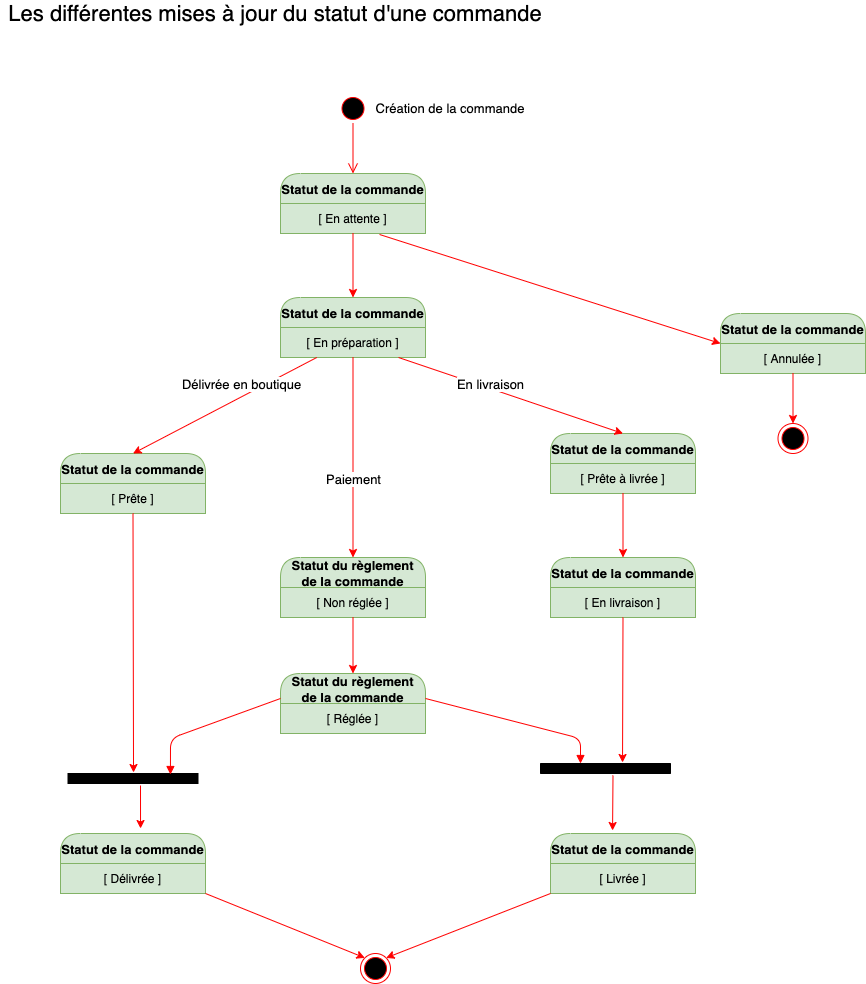

The diagram above was exported from draw.io. Its source (the exported page's mxGraphModel, read from the mxfile embedded in the PNG):
<mxGraphModel dx="119" dy="1841" grid="1" gridSize="10" guides="1" tooltips="1" connect="1" arrows="1" fold="1" page="1" pageScale="1" pageWidth="827" pageHeight="1169" math="0" shadow="0">
  <root>
    <mxCell id="0" />
    <mxCell id="1" parent="0" />
    <mxCell id="jmLQT-EBQIE-0U9Q-Mv6-1" value="Statut de la commande" style="swimlane;fontStyle=1;align=center;verticalAlign=middle;childLayout=stackLayout;horizontal=1;startSize=30;horizontalStack=0;resizeParent=0;resizeLast=1;container=0;collapsible=0;rounded=1;arcSize=30;strokeColor=#82b366;fillColor=#d5e8d4;swimlaneFillColor=#ffffc0;dropTarget=0;fontSize=13;" parent="1" vertex="1">
      <mxGeometry x="1120" y="-980" width="145" height="50" as="geometry" />
    </mxCell>
    <mxCell id="jmLQT-EBQIE-0U9Q-Mv6-2" value="[ En attente ]" style="text;html=1;strokeColor=#82b366;fillColor=#d5e8d4;align=center;verticalAlign=middle;spacingLeft=4;spacingRight=4;whiteSpace=wrap;overflow=hidden;rotatable=0;" parent="jmLQT-EBQIE-0U9Q-Mv6-1" vertex="1">
      <mxGeometry y="30" width="145" height="30" as="geometry" />
    </mxCell>
    <mxCell id="jmLQT-EBQIE-0U9Q-Mv6-3" value="Subtitle" style="text;html=1;strokeColor=#82b366;fillColor=#d5e8d4;align=center;verticalAlign=middle;spacingLeft=4;spacingRight=4;whiteSpace=wrap;overflow=hidden;rotatable=0;" parent="jmLQT-EBQIE-0U9Q-Mv6-1" vertex="1">
      <mxGeometry y="60" width="145" height="-10" as="geometry" />
    </mxCell>
    <mxCell id="jmLQT-EBQIE-0U9Q-Mv6-4" value="Statut de la commande" style="swimlane;fontStyle=1;align=center;verticalAlign=middle;childLayout=stackLayout;horizontal=1;startSize=30;horizontalStack=0;resizeParent=0;resizeLast=1;container=0;collapsible=0;rounded=1;arcSize=30;strokeColor=#82b366;fillColor=#d5e8d4;swimlaneFillColor=#ffffc0;dropTarget=0;fontSize=13;" parent="1" vertex="1">
      <mxGeometry x="1120" y="-856" width="145" height="50" as="geometry" />
    </mxCell>
    <mxCell id="jmLQT-EBQIE-0U9Q-Mv6-5" value="[ En préparation ]" style="text;html=1;strokeColor=#82b366;fillColor=#d5e8d4;align=center;verticalAlign=middle;spacingLeft=4;spacingRight=4;whiteSpace=wrap;overflow=hidden;rotatable=0;" parent="jmLQT-EBQIE-0U9Q-Mv6-4" vertex="1">
      <mxGeometry y="30" width="145" height="30" as="geometry" />
    </mxCell>
    <mxCell id="jmLQT-EBQIE-0U9Q-Mv6-6" value="Subtitle" style="text;html=1;strokeColor=#82b366;fillColor=#d5e8d4;align=center;verticalAlign=middle;spacingLeft=4;spacingRight=4;whiteSpace=wrap;overflow=hidden;rotatable=0;" parent="jmLQT-EBQIE-0U9Q-Mv6-4" vertex="1">
      <mxGeometry y="60" width="145" height="-10" as="geometry" />
    </mxCell>
    <mxCell id="jmLQT-EBQIE-0U9Q-Mv6-7" value="Les différentes mises à jour du statut d'une commande" style="text;html=1;strokeColor=none;fillColor=none;align=center;verticalAlign=middle;whiteSpace=wrap;rounded=0;fontSize=22;fontStyle=0" parent="1" vertex="1">
      <mxGeometry x="840" y="-1150" width="550" height="20" as="geometry" />
    </mxCell>
    <mxCell id="jmLQT-EBQIE-0U9Q-Mv6-9" value="Statut de la commande" style="swimlane;fontStyle=1;align=center;verticalAlign=middle;childLayout=stackLayout;horizontal=1;startSize=30;horizontalStack=0;resizeParent=0;resizeLast=1;container=0;collapsible=0;rounded=1;arcSize=30;strokeColor=#82b366;fillColor=#d5e8d4;swimlaneFillColor=#ffffc0;dropTarget=0;fontSize=13;" parent="1" vertex="1">
      <mxGeometry x="900" y="-700" width="145" height="50" as="geometry" />
    </mxCell>
    <mxCell id="jmLQT-EBQIE-0U9Q-Mv6-10" value="[ Prête ]" style="text;html=1;strokeColor=#82b366;fillColor=#d5e8d4;align=center;verticalAlign=middle;spacingLeft=4;spacingRight=4;whiteSpace=wrap;overflow=hidden;rotatable=0;" parent="jmLQT-EBQIE-0U9Q-Mv6-9" vertex="1">
      <mxGeometry y="30" width="145" height="30" as="geometry" />
    </mxCell>
    <mxCell id="jmLQT-EBQIE-0U9Q-Mv6-11" value="Subtitle" style="text;html=1;strokeColor=#82b366;fillColor=#d5e8d4;align=center;verticalAlign=middle;spacingLeft=4;spacingRight=4;whiteSpace=wrap;overflow=hidden;rotatable=0;" parent="jmLQT-EBQIE-0U9Q-Mv6-9" vertex="1">
      <mxGeometry y="60" width="145" height="-10" as="geometry" />
    </mxCell>
    <mxCell id="jmLQT-EBQIE-0U9Q-Mv6-12" value="Statut de la commande" style="swimlane;fontStyle=1;align=center;verticalAlign=middle;childLayout=stackLayout;horizontal=1;startSize=30;horizontalStack=0;resizeParent=0;resizeLast=1;container=0;collapsible=0;rounded=1;arcSize=30;strokeColor=#82b366;fillColor=#d5e8d4;swimlaneFillColor=#ffffc0;dropTarget=0;fontSize=13;" parent="1" vertex="1">
      <mxGeometry x="900" y="-320" width="145" height="50" as="geometry" />
    </mxCell>
    <mxCell id="jmLQT-EBQIE-0U9Q-Mv6-13" value="[ Délivrée ]" style="text;html=1;strokeColor=#82b366;fillColor=#d5e8d4;align=center;verticalAlign=middle;spacingLeft=4;spacingRight=4;whiteSpace=wrap;overflow=hidden;rotatable=0;" parent="jmLQT-EBQIE-0U9Q-Mv6-12" vertex="1">
      <mxGeometry y="30" width="145" height="30" as="geometry" />
    </mxCell>
    <mxCell id="jmLQT-EBQIE-0U9Q-Mv6-14" value="Subtitle" style="text;html=1;strokeColor=#82b366;fillColor=#d5e8d4;align=center;verticalAlign=middle;spacingLeft=4;spacingRight=4;whiteSpace=wrap;overflow=hidden;rotatable=0;" parent="jmLQT-EBQIE-0U9Q-Mv6-12" vertex="1">
      <mxGeometry y="60" width="145" height="-10" as="geometry" />
    </mxCell>
    <mxCell id="jmLQT-EBQIE-0U9Q-Mv6-15" value="Statut de la commande" style="swimlane;fontStyle=1;align=center;verticalAlign=middle;childLayout=stackLayout;horizontal=1;startSize=30;horizontalStack=0;resizeParent=0;resizeLast=1;container=0;collapsible=0;rounded=1;arcSize=30;strokeColor=#82b366;fillColor=#d5e8d4;swimlaneFillColor=#ffffc0;dropTarget=0;fontSize=13;" parent="1" vertex="1">
      <mxGeometry x="1390" y="-720" width="145" height="50" as="geometry" />
    </mxCell>
    <mxCell id="jmLQT-EBQIE-0U9Q-Mv6-16" value="[ Prête à livrée ]" style="text;html=1;strokeColor=#82b366;fillColor=#d5e8d4;align=center;verticalAlign=middle;spacingLeft=4;spacingRight=4;whiteSpace=wrap;overflow=hidden;rotatable=0;" parent="jmLQT-EBQIE-0U9Q-Mv6-15" vertex="1">
      <mxGeometry y="30" width="145" height="30" as="geometry" />
    </mxCell>
    <mxCell id="jmLQT-EBQIE-0U9Q-Mv6-17" value="Subtitle" style="text;html=1;strokeColor=#82b366;fillColor=#d5e8d4;align=center;verticalAlign=middle;spacingLeft=4;spacingRight=4;whiteSpace=wrap;overflow=hidden;rotatable=0;" parent="jmLQT-EBQIE-0U9Q-Mv6-15" vertex="1">
      <mxGeometry y="60" width="145" height="-10" as="geometry" />
    </mxCell>
    <mxCell id="jmLQT-EBQIE-0U9Q-Mv6-18" value="Statut de la commande" style="swimlane;fontStyle=1;align=center;verticalAlign=middle;childLayout=stackLayout;horizontal=1;startSize=30;horizontalStack=0;resizeParent=0;resizeLast=1;container=0;collapsible=0;rounded=1;arcSize=30;strokeColor=#82b366;fillColor=#d5e8d4;swimlaneFillColor=#ffffc0;dropTarget=0;fontSize=13;" parent="1" vertex="1">
      <mxGeometry x="1390" y="-596" width="145" height="50" as="geometry" />
    </mxCell>
    <mxCell id="jmLQT-EBQIE-0U9Q-Mv6-19" value="[ En livraison ]" style="text;html=1;strokeColor=#82b366;fillColor=#d5e8d4;align=center;verticalAlign=middle;spacingLeft=4;spacingRight=4;whiteSpace=wrap;overflow=hidden;rotatable=0;" parent="jmLQT-EBQIE-0U9Q-Mv6-18" vertex="1">
      <mxGeometry y="30" width="145" height="30" as="geometry" />
    </mxCell>
    <mxCell id="jmLQT-EBQIE-0U9Q-Mv6-20" value="Subtitle" style="text;html=1;strokeColor=#82b366;fillColor=#d5e8d4;align=center;verticalAlign=middle;spacingLeft=4;spacingRight=4;whiteSpace=wrap;overflow=hidden;rotatable=0;" parent="jmLQT-EBQIE-0U9Q-Mv6-18" vertex="1">
      <mxGeometry y="60" width="145" height="-10" as="geometry" />
    </mxCell>
    <mxCell id="jmLQT-EBQIE-0U9Q-Mv6-21" value="Statut de la commande" style="swimlane;fontStyle=1;align=center;verticalAlign=middle;childLayout=stackLayout;horizontal=1;startSize=30;horizontalStack=0;resizeParent=0;resizeLast=1;container=0;collapsible=0;rounded=1;arcSize=30;strokeColor=#82b366;fillColor=#d5e8d4;swimlaneFillColor=#ffffc0;dropTarget=0;fontSize=13;" parent="1" vertex="1">
      <mxGeometry x="1390" y="-320" width="145" height="50" as="geometry" />
    </mxCell>
    <mxCell id="jmLQT-EBQIE-0U9Q-Mv6-22" value="[ Livrée ]" style="text;html=1;strokeColor=#82b366;fillColor=#d5e8d4;align=center;verticalAlign=middle;spacingLeft=4;spacingRight=4;whiteSpace=wrap;overflow=hidden;rotatable=0;" parent="jmLQT-EBQIE-0U9Q-Mv6-21" vertex="1">
      <mxGeometry y="30" width="145" height="30" as="geometry" />
    </mxCell>
    <mxCell id="jmLQT-EBQIE-0U9Q-Mv6-23" value="Subtitle" style="text;html=1;strokeColor=#82b366;fillColor=#d5e8d4;align=center;verticalAlign=middle;spacingLeft=4;spacingRight=4;whiteSpace=wrap;overflow=hidden;rotatable=0;" parent="jmLQT-EBQIE-0U9Q-Mv6-21" vertex="1">
      <mxGeometry y="60" width="145" height="-10" as="geometry" />
    </mxCell>
    <mxCell id="jmLQT-EBQIE-0U9Q-Mv6-24" value="" style="endArrow=classic;html=1;fontSize=22;entryX=0.5;entryY=0;entryDx=0;entryDy=0;exitX=0.5;exitY=1;exitDx=0;exitDy=0;strokeColor=#FF0000;" parent="1" source="jmLQT-EBQIE-0U9Q-Mv6-2" target="jmLQT-EBQIE-0U9Q-Mv6-4" edge="1">
      <mxGeometry width="50" height="50" relative="1" as="geometry">
        <mxPoint x="1160" y="-700" as="sourcePoint" />
        <mxPoint x="1210" y="-750" as="targetPoint" />
      </mxGeometry>
    </mxCell>
    <mxCell id="jmLQT-EBQIE-0U9Q-Mv6-25" value="" style="endArrow=classic;html=1;fontSize=22;entryX=0.5;entryY=0;entryDx=0;entryDy=0;exitX=0.25;exitY=1;exitDx=0;exitDy=0;strokeColor=#FF0000;" parent="1" source="jmLQT-EBQIE-0U9Q-Mv6-5" target="jmLQT-EBQIE-0U9Q-Mv6-9" edge="1">
      <mxGeometry width="50" height="50" relative="1" as="geometry">
        <mxPoint x="1152.5" y="-890" as="sourcePoint" />
        <mxPoint x="1152.5" y="-826" as="targetPoint" />
      </mxGeometry>
    </mxCell>
    <mxCell id="jmLQT-EBQIE-0U9Q-Mv6-27" value="&lt;span style=&quot;font-size: 13px;&quot;&gt;Délivrée en boutique&lt;/span&gt;" style="edgeLabel;html=1;align=center;verticalAlign=middle;resizable=0;points=[];fontSize=13;" parent="jmLQT-EBQIE-0U9Q-Mv6-25" vertex="1" connectable="0">
      <mxGeometry x="0.0608" y="-3" relative="1" as="geometry">
        <mxPoint x="23" y="-22" as="offset" />
      </mxGeometry>
    </mxCell>
    <mxCell id="jmLQT-EBQIE-0U9Q-Mv6-26" value="" style="endArrow=classic;html=1;fontSize=22;entryX=0.5;entryY=0;entryDx=0;entryDy=0;exitX=0.814;exitY=1;exitDx=0;exitDy=0;exitPerimeter=0;strokeColor=#FF0000;" parent="1" source="jmLQT-EBQIE-0U9Q-Mv6-5" target="jmLQT-EBQIE-0U9Q-Mv6-15" edge="1">
      <mxGeometry width="50" height="50" relative="1" as="geometry">
        <mxPoint x="1116.25" y="-766" as="sourcePoint" />
        <mxPoint x="982.5" y="-690" as="targetPoint" />
      </mxGeometry>
    </mxCell>
    <mxCell id="jmLQT-EBQIE-0U9Q-Mv6-28" value="&lt;font style=&quot;font-size: 13px;&quot;&gt;En livraison&lt;/font&gt;" style="edgeLabel;html=1;align=center;verticalAlign=middle;resizable=0;points=[];fontSize=13;" parent="jmLQT-EBQIE-0U9Q-Mv6-26" vertex="1" connectable="0">
      <mxGeometry x="0.0308" relative="1" as="geometry">
        <mxPoint x="-24" y="-13" as="offset" />
      </mxGeometry>
    </mxCell>
    <mxCell id="jmLQT-EBQIE-0U9Q-Mv6-29" value="" style="endArrow=classic;html=1;fontSize=22;exitX=0.5;exitY=1;exitDx=0;exitDy=0;entryX=0.5;entryY=0;entryDx=0;entryDy=0;strokeColor=#FF0000;" parent="1" source="jmLQT-EBQIE-0U9Q-Mv6-16" target="jmLQT-EBQIE-0U9Q-Mv6-18" edge="1">
      <mxGeometry width="50" height="50" relative="1" as="geometry">
        <mxPoint x="1462" y="-660" as="sourcePoint" />
        <mxPoint x="1520" y="-620" as="targetPoint" />
      </mxGeometry>
    </mxCell>
    <mxCell id="jmLQT-EBQIE-0U9Q-Mv6-30" value="" style="endArrow=classic;html=1;fontSize=22;exitX=0.5;exitY=1;exitDx=0;exitDy=0;entryX=1.1;entryY=0.504;entryDx=0;entryDy=0;entryPerimeter=0;strokeColor=#FF0000;" parent="1" source="jmLQT-EBQIE-0U9Q-Mv6-10" target="2x2OPyJ8uK52RiSth2MO-10" edge="1">
      <mxGeometry width="50" height="50" relative="1" as="geometry">
        <mxPoint x="1160" y="-600" as="sourcePoint" />
        <mxPoint x="1160" y="-510" as="targetPoint" />
      </mxGeometry>
    </mxCell>
    <mxCell id="jmLQT-EBQIE-0U9Q-Mv6-34" value="" style="endArrow=classic;html=1;fontSize=22;exitX=0.5;exitY=1;exitDx=0;exitDy=0;entryX=1.1;entryY=0.631;entryDx=0;entryDy=0;entryPerimeter=0;strokeColor=#FF0000;" parent="1" source="jmLQT-EBQIE-0U9Q-Mv6-19" target="2x2OPyJ8uK52RiSth2MO-15" edge="1">
      <mxGeometry width="50" height="50" relative="1" as="geometry">
        <mxPoint x="1370" y="-580" as="sourcePoint" />
        <mxPoint x="1370" y="-490" as="targetPoint" />
      </mxGeometry>
    </mxCell>
    <mxCell id="jmLQT-EBQIE-0U9Q-Mv6-35" value="" style="ellipse;html=1;shape=startState;fillColor=#000000;fontSize=13;strokeColor=#FF0000;" parent="1" vertex="1">
      <mxGeometry x="1177.5" y="-1060" width="30" height="30" as="geometry" />
    </mxCell>
    <mxCell id="jmLQT-EBQIE-0U9Q-Mv6-36" value="" style="edgeStyle=orthogonalEdgeStyle;html=1;verticalAlign=bottom;endArrow=open;endSize=8;fontSize=13;entryX=0.5;entryY=0;entryDx=0;entryDy=0;strokeColor=#FF0000;" parent="1" source="jmLQT-EBQIE-0U9Q-Mv6-35" target="jmLQT-EBQIE-0U9Q-Mv6-1" edge="1">
      <mxGeometry relative="1" as="geometry">
        <mxPoint x="1142.5" y="-970" as="targetPoint" />
      </mxGeometry>
    </mxCell>
    <mxCell id="jmLQT-EBQIE-0U9Q-Mv6-37" value="Création de la commande" style="text;html=1;strokeColor=none;fillColor=none;align=center;verticalAlign=middle;whiteSpace=wrap;rounded=0;fontSize=13;" parent="1" vertex="1">
      <mxGeometry x="1200" y="-1055" width="180" height="20" as="geometry" />
    </mxCell>
    <mxCell id="jmLQT-EBQIE-0U9Q-Mv6-38" value="" style="ellipse;html=1;shape=endState;fillColor=#000000;strokeColor=#ff0000;fontSize=13;" parent="1" vertex="1">
      <mxGeometry x="1200" y="-200" width="30" height="30" as="geometry" />
    </mxCell>
    <mxCell id="jmLQT-EBQIE-0U9Q-Mv6-39" value="" style="endArrow=classic;html=1;fontSize=22;exitX=1;exitY=1;exitDx=0;exitDy=0;entryX=0;entryY=0;entryDx=0;entryDy=0;strokeColor=#FF0000;" parent="1" source="jmLQT-EBQIE-0U9Q-Mv6-13" target="jmLQT-EBQIE-0U9Q-Mv6-38" edge="1">
      <mxGeometry width="50" height="50" relative="1" as="geometry">
        <mxPoint x="1127.5" y="-330" as="sourcePoint" />
        <mxPoint x="1127.5" y="-150" as="targetPoint" />
      </mxGeometry>
    </mxCell>
    <mxCell id="jmLQT-EBQIE-0U9Q-Mv6-40" value="" style="endArrow=classic;html=1;fontSize=22;exitX=0;exitY=1;exitDx=0;exitDy=0;entryX=1;entryY=0;entryDx=0;entryDy=0;strokeColor=#FF0000;" parent="1" source="jmLQT-EBQIE-0U9Q-Mv6-22" target="jmLQT-EBQIE-0U9Q-Mv6-38" edge="1">
      <mxGeometry width="50" height="50" relative="1" as="geometry">
        <mxPoint x="992.5" y="-480" as="sourcePoint" />
        <mxPoint x="992.5" y="-300" as="targetPoint" />
      </mxGeometry>
    </mxCell>
    <mxCell id="2x2OPyJ8uK52RiSth2MO-1" value="Statut du règlement &#10;de la commande" style="swimlane;fontStyle=1;align=center;verticalAlign=middle;childLayout=stackLayout;horizontal=1;startSize=30;horizontalStack=0;resizeParent=0;resizeLast=1;container=0;collapsible=0;rounded=1;arcSize=30;strokeColor=#82b366;fillColor=#d5e8d4;swimlaneFillColor=#ffffc0;dropTarget=0;fontSize=13;" parent="1" vertex="1">
      <mxGeometry x="1120" y="-596" width="145" height="50" as="geometry" />
    </mxCell>
    <mxCell id="2x2OPyJ8uK52RiSth2MO-2" value="[ Non réglée ]" style="text;html=1;strokeColor=#82b366;fillColor=#d5e8d4;align=center;verticalAlign=middle;spacingLeft=4;spacingRight=4;whiteSpace=wrap;overflow=hidden;rotatable=0;" parent="2x2OPyJ8uK52RiSth2MO-1" vertex="1">
      <mxGeometry y="30" width="145" height="30" as="geometry" />
    </mxCell>
    <mxCell id="2x2OPyJ8uK52RiSth2MO-3" value="Subtitle" style="text;html=1;strokeColor=#82b366;fillColor=#d5e8d4;align=center;verticalAlign=middle;spacingLeft=4;spacingRight=4;whiteSpace=wrap;overflow=hidden;rotatable=0;" parent="2x2OPyJ8uK52RiSth2MO-1" vertex="1">
      <mxGeometry y="60" width="145" height="-10" as="geometry" />
    </mxCell>
    <mxCell id="2x2OPyJ8uK52RiSth2MO-4" value="Statut du règlement &#10;de la commande" style="swimlane;fontStyle=1;align=center;verticalAlign=middle;childLayout=stackLayout;horizontal=1;startSize=30;horizontalStack=0;resizeParent=0;resizeLast=1;container=0;collapsible=0;rounded=1;arcSize=30;strokeColor=#82b366;fillColor=#d5e8d4;swimlaneFillColor=#ffffc0;dropTarget=0;fontSize=13;" parent="1" vertex="1">
      <mxGeometry x="1120" y="-480" width="145" height="50" as="geometry" />
    </mxCell>
    <mxCell id="2x2OPyJ8uK52RiSth2MO-5" value="[ Réglée ]" style="text;html=1;strokeColor=#82b366;fillColor=#d5e8d4;align=center;verticalAlign=middle;spacingLeft=4;spacingRight=4;whiteSpace=wrap;overflow=hidden;rotatable=0;" parent="2x2OPyJ8uK52RiSth2MO-4" vertex="1">
      <mxGeometry y="30" width="145" height="30" as="geometry" />
    </mxCell>
    <mxCell id="2x2OPyJ8uK52RiSth2MO-6" value="Subtitle" style="text;html=1;strokeColor=#82b366;fillColor=#d5e8d4;align=center;verticalAlign=middle;spacingLeft=4;spacingRight=4;whiteSpace=wrap;overflow=hidden;rotatable=0;" parent="2x2OPyJ8uK52RiSth2MO-4" vertex="1">
      <mxGeometry y="60" width="145" height="-10" as="geometry" />
    </mxCell>
    <mxCell id="2x2OPyJ8uK52RiSth2MO-7" value="" style="endArrow=classic;html=1;fontSize=22;exitX=0.5;exitY=1;exitDx=0;exitDy=0;entryX=0.5;entryY=0;entryDx=0;entryDy=0;strokeColor=#FF0000;" parent="1" source="jmLQT-EBQIE-0U9Q-Mv6-5" target="2x2OPyJ8uK52RiSth2MO-1" edge="1">
      <mxGeometry width="50" height="50" relative="1" as="geometry">
        <mxPoint x="1250" y="-830" as="sourcePoint" />
        <mxPoint x="1580" y="-740" as="targetPoint" />
      </mxGeometry>
    </mxCell>
    <mxCell id="2x2OPyJ8uK52RiSth2MO-8" value="Paiement" style="edgeLabel;html=1;align=center;verticalAlign=middle;resizable=0;points=[];fontSize=13;fontStyle=0" parent="2x2OPyJ8uK52RiSth2MO-7" vertex="1" connectable="0">
      <mxGeometry x="0.0308" relative="1" as="geometry">
        <mxPoint y="18" as="offset" />
      </mxGeometry>
    </mxCell>
    <mxCell id="2x2OPyJ8uK52RiSth2MO-9" value="" style="endArrow=classic;html=1;fontSize=22;exitX=0.5;exitY=1;exitDx=0;exitDy=0;entryX=0.5;entryY=0;entryDx=0;entryDy=0;strokeColor=#FF0000;" parent="1" source="2x2OPyJ8uK52RiSth2MO-2" target="2x2OPyJ8uK52RiSth2MO-4" edge="1">
      <mxGeometry width="50" height="50" relative="1" as="geometry">
        <mxPoint x="882.5" y="-560" as="sourcePoint" />
        <mxPoint x="882.5" y="-496" as="targetPoint" />
      </mxGeometry>
    </mxCell>
    <mxCell id="2x2OPyJ8uK52RiSth2MO-10" value="" style="html=1;points=[];perimeter=orthogonalPerimeter;rotation=-90;fillColor=#000000;" parent="1" vertex="1">
      <mxGeometry x="967.5" y="-440" width="10" height="130" as="geometry" />
    </mxCell>
    <mxCell id="2x2OPyJ8uK52RiSth2MO-12" value="" style="html=1;verticalAlign=bottom;endArrow=block;entryX=0.9;entryY=0.788;entryDx=0;entryDy=0;entryPerimeter=0;exitX=0;exitY=0.5;exitDx=0;exitDy=0;strokeColor=#FF0000;" parent="1" source="2x2OPyJ8uK52RiSth2MO-4" target="2x2OPyJ8uK52RiSth2MO-10" edge="1">
      <mxGeometry width="80" relative="1" as="geometry">
        <mxPoint x="1170" y="-480" as="sourcePoint" />
        <mxPoint x="1250" y="-480" as="targetPoint" />
        <Array as="points">
          <mxPoint x="1010" y="-415" />
        </Array>
      </mxGeometry>
    </mxCell>
    <mxCell id="2x2OPyJ8uK52RiSth2MO-13" value="" style="html=1;verticalAlign=bottom;endArrow=block;exitX=1;exitY=0.5;exitDx=0;exitDy=0;strokeColor=#FF0000;" parent="1" source="2x2OPyJ8uK52RiSth2MO-4" edge="1">
      <mxGeometry width="80" relative="1" as="geometry">
        <mxPoint x="1130" y="-405" as="sourcePoint" />
        <mxPoint x="1420" y="-390" as="targetPoint" />
        <Array as="points">
          <mxPoint x="1420" y="-415" />
        </Array>
      </mxGeometry>
    </mxCell>
    <mxCell id="2x2OPyJ8uK52RiSth2MO-14" value="" style="endArrow=classic;html=1;fontSize=22;entryX=0.552;entryY=-0.1;entryDx=0;entryDy=0;entryPerimeter=0;strokeColor=#FF0000;" parent="1" target="jmLQT-EBQIE-0U9Q-Mv6-12" edge="1">
      <mxGeometry width="50" height="50" relative="1" as="geometry">
        <mxPoint x="980" y="-368" as="sourcePoint" />
        <mxPoint x="1202.5" y="-430" as="targetPoint" />
      </mxGeometry>
    </mxCell>
    <mxCell id="2x2OPyJ8uK52RiSth2MO-15" value="" style="html=1;points=[];perimeter=orthogonalPerimeter;rotation=-90;fillColor=#000000;" parent="1" vertex="1">
      <mxGeometry x="1440" y="-450" width="10" height="130" as="geometry" />
    </mxCell>
    <mxCell id="2x2OPyJ8uK52RiSth2MO-16" value="" style="endArrow=classic;html=1;fontSize=22;entryX=0.428;entryY=-0.06;entryDx=0;entryDy=0;entryPerimeter=0;strokeColor=#FF0000;" parent="1" target="jmLQT-EBQIE-0U9Q-Mv6-21" edge="1">
      <mxGeometry width="50" height="50" relative="1" as="geometry">
        <mxPoint x="1452.5" y="-378" as="sourcePoint" />
        <mxPoint x="1455" y="-341" as="targetPoint" />
      </mxGeometry>
    </mxCell>
    <mxCell id="5iqqD-Kc7Dj1PCv2DdxH-1" value="Statut de la commande" style="swimlane;fontStyle=1;align=center;verticalAlign=middle;childLayout=stackLayout;horizontal=1;startSize=30;horizontalStack=0;resizeParent=0;resizeLast=1;container=0;collapsible=0;rounded=1;arcSize=30;strokeColor=#82b366;fillColor=#d5e8d4;swimlaneFillColor=#ffffc0;dropTarget=0;fontSize=13;" parent="1" vertex="1">
      <mxGeometry x="1560" y="-840" width="145" height="50" as="geometry" />
    </mxCell>
    <mxCell id="5iqqD-Kc7Dj1PCv2DdxH-2" value="[ Annulée ]" style="text;html=1;strokeColor=#82b366;fillColor=#d5e8d4;align=center;verticalAlign=middle;spacingLeft=4;spacingRight=4;whiteSpace=wrap;overflow=hidden;rotatable=0;" parent="5iqqD-Kc7Dj1PCv2DdxH-1" vertex="1">
      <mxGeometry y="30" width="145" height="30" as="geometry" />
    </mxCell>
    <mxCell id="5iqqD-Kc7Dj1PCv2DdxH-3" value="Subtitle" style="text;html=1;strokeColor=#82b366;fillColor=#d5e8d4;align=center;verticalAlign=middle;spacingLeft=4;spacingRight=4;whiteSpace=wrap;overflow=hidden;rotatable=0;" parent="5iqqD-Kc7Dj1PCv2DdxH-1" vertex="1">
      <mxGeometry y="60" width="145" height="-10" as="geometry" />
    </mxCell>
    <mxCell id="5iqqD-Kc7Dj1PCv2DdxH-4" value="" style="endArrow=classic;html=1;fontSize=22;entryX=0;entryY=0;entryDx=0;entryDy=0;exitX=0.683;exitY=1.033;exitDx=0;exitDy=0;strokeColor=#FF0000;exitPerimeter=0;" parent="1" source="jmLQT-EBQIE-0U9Q-Mv6-2" target="5iqqD-Kc7Dj1PCv2DdxH-2" edge="1">
      <mxGeometry width="50" height="50" relative="1" as="geometry">
        <mxPoint x="1248.03" y="-786" as="sourcePoint" />
        <mxPoint x="1472.5" y="-710" as="targetPoint" />
      </mxGeometry>
    </mxCell>
    <mxCell id="5iqqD-Kc7Dj1PCv2DdxH-6" value="" style="ellipse;html=1;shape=endState;fillColor=#000000;strokeColor=#ff0000;fontSize=13;" parent="1" vertex="1">
      <mxGeometry x="1617.5" y="-730" width="30" height="30" as="geometry" />
    </mxCell>
    <mxCell id="5iqqD-Kc7Dj1PCv2DdxH-7" style="edgeStyle=orthogonalEdgeStyle;rounded=0;orthogonalLoop=1;jettySize=auto;html=1;exitX=0.5;exitY=1;exitDx=0;exitDy=0;entryX=0.5;entryY=0;entryDx=0;entryDy=0;strokeColor=#FF0000;" parent="1" source="5iqqD-Kc7Dj1PCv2DdxH-2" target="5iqqD-Kc7Dj1PCv2DdxH-6" edge="1">
      <mxGeometry relative="1" as="geometry" />
    </mxCell>
  </root>
</mxGraphModel>